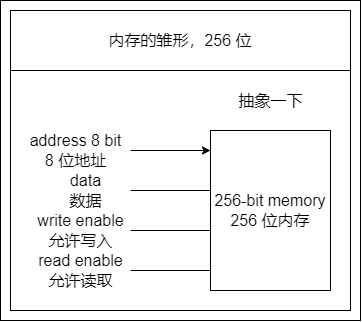

The diagram above was exported from draw.io. Its source (the exported page's mxGraphModel, read from the mxfile embedded in the PNG):
<mxGraphModel dx="3820" dy="2466" grid="1" gridSize="10" guides="0" tooltips="1" connect="0" arrows="0" fold="1" page="1" pageScale="1" pageWidth="827" pageHeight="1169" math="0" shadow="0">
  <root>
    <mxCell id="0" />
    <mxCell id="1" parent="0" />
    <mxCell id="2" value="" style="group" vertex="1" connectable="0" parent="1">
      <mxGeometry x="-520" y="860" width="360" height="320" as="geometry" />
    </mxCell>
    <mxCell id="3" value="" style="rounded=0;whiteSpace=wrap;html=1;fontSize=16;fillColor=none;container=0;" vertex="1" parent="2">
      <mxGeometry width="360" height="320" as="geometry" />
    </mxCell>
    <mxCell id="4" value="" style="rounded=0;whiteSpace=wrap;html=1;fontSize=16;fillColor=none;container=0;" vertex="1" parent="2">
      <mxGeometry x="10" y="70" width="340" height="240" as="geometry" />
    </mxCell>
    <mxCell id="5" value="256-bit memory&lt;br&gt;256 位内存" style="rounded=0;whiteSpace=wrap;html=1;fontSize=16;container=0;" vertex="1" parent="2">
      <mxGeometry x="210" y="130" width="120" height="160" as="geometry" />
    </mxCell>
    <mxCell id="6" value="" style="endArrow=classic;html=1;rounded=0;fontSize=16;" edge="1" parent="2">
      <mxGeometry width="50" height="50" relative="1" as="geometry">
        <mxPoint x="130" y="150" as="sourcePoint" />
        <mxPoint x="210" y="150" as="targetPoint" />
      </mxGeometry>
    </mxCell>
    <mxCell id="7" value="address 8 bit&lt;br&gt;8 位地址" style="text;html=1;align=center;verticalAlign=middle;resizable=0;points=[];autosize=1;strokeColor=none;fillColor=none;fontSize=16;container=0;" vertex="1" parent="2">
      <mxGeometry x="20" y="130" width="110" height="40" as="geometry" />
    </mxCell>
    <mxCell id="8" value="" style="endArrow=none;html=1;rounded=0;fontSize=16;" edge="1" parent="2">
      <mxGeometry width="50" height="50" relative="1" as="geometry">
        <mxPoint x="130" y="230" as="sourcePoint" />
        <mxPoint x="210" y="230" as="targetPoint" />
      </mxGeometry>
    </mxCell>
    <mxCell id="9" value="data&lt;br&gt;数据" style="text;html=1;align=center;verticalAlign=middle;resizable=0;points=[];autosize=1;strokeColor=none;fillColor=none;fontSize=16;container=0;" vertex="1" parent="2">
      <mxGeometry x="60" y="170" width="50" height="40" as="geometry" />
    </mxCell>
    <mxCell id="10" value="write enable&lt;br&gt;允许写入" style="text;html=1;align=center;verticalAlign=middle;resizable=0;points=[];autosize=1;strokeColor=none;fillColor=none;fontSize=16;container=0;" vertex="1" parent="2">
      <mxGeometry x="30" y="210" width="100" height="40" as="geometry" />
    </mxCell>
    <mxCell id="11" value="read enable&lt;br&gt;允许读取" style="text;html=1;align=center;verticalAlign=middle;resizable=0;points=[];autosize=1;strokeColor=none;fillColor=none;fontSize=16;container=0;" vertex="1" parent="2">
      <mxGeometry x="30" y="250" width="100" height="40" as="geometry" />
    </mxCell>
    <mxCell id="12" value="" style="endArrow=none;html=1;rounded=0;fontSize=16;" edge="1" parent="2">
      <mxGeometry width="50" height="50" relative="1" as="geometry">
        <mxPoint x="130" y="269.9999999999998" as="sourcePoint" />
        <mxPoint x="210" y="269.9999999999998" as="targetPoint" />
      </mxGeometry>
    </mxCell>
    <mxCell id="13" value="" style="endArrow=none;html=1;rounded=0;fontSize=16;" edge="1" parent="2">
      <mxGeometry width="50" height="50" relative="1" as="geometry">
        <mxPoint x="130" y="189.99999999999977" as="sourcePoint" />
        <mxPoint x="210" y="189.99999999999977" as="targetPoint" />
      </mxGeometry>
    </mxCell>
    <mxCell id="14" value="抽象一下" style="text;html=1;align=center;verticalAlign=middle;resizable=0;points=[];autosize=1;strokeColor=none;fillColor=none;fontSize=16;container=0;" vertex="1" parent="2">
      <mxGeometry x="230" y="90" width="80" height="20" as="geometry" />
    </mxCell>
    <mxCell id="15" value="内存的雏形，256 位" style="rounded=0;whiteSpace=wrap;html=1;fontSize=16;fillColor=none;container=0;" vertex="1" parent="2">
      <mxGeometry x="10" y="10" width="340" height="60" as="geometry" />
    </mxCell>
  </root>
</mxGraphModel>